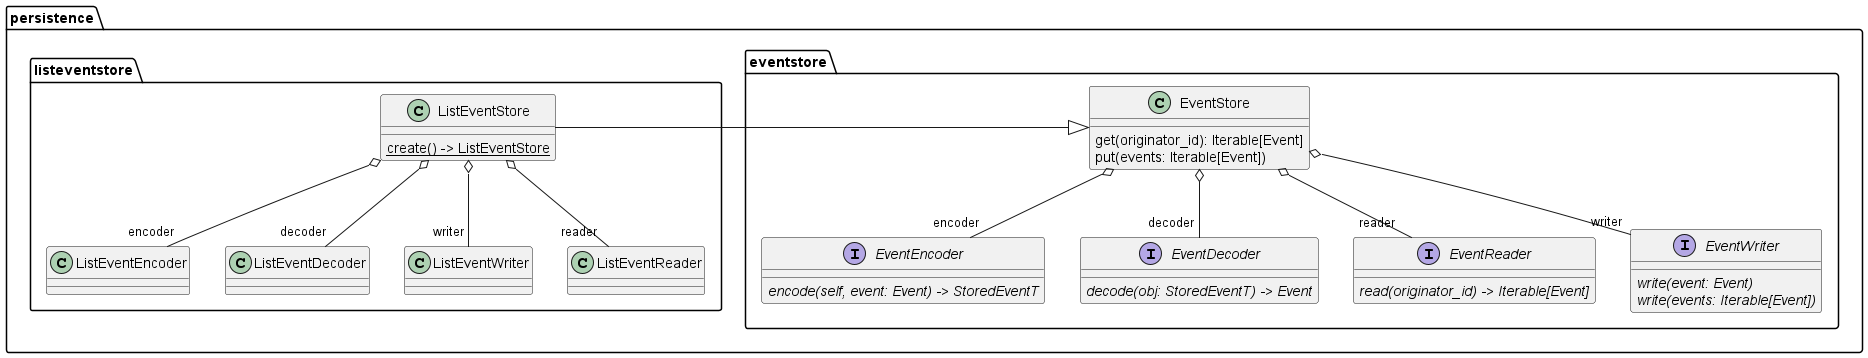

The diagram above was rendered by PlantUML. Its source (embedded in the PNG):
@startuml eventstore.persistence

namespace persistence {

    namespace eventstore {

        interface EventEncoder  {
            {abstract} encode(self, event: Event) -> StoredEventT
        }

        interface EventDecoder {
            {abstract} decode(obj: StoredEventT) -> Event
        }

        interface EventReader {
            {abstract} read(originator_id) -> Iterable[Event]
        }

        interface EventWriter {
            {abstract} write(event: Event)
            {abstract} write(events: Iterable[Event])
        }

        class EventStore {

            get(originator_id): Iterable[Event]
            put(events: Iterable[Event])

        }
        EventStore o-- "encoder" EventEncoder
        EventStore o-- "decoder" EventDecoder
        EventStore o-- "writer" EventWriter
        EventStore o-- "reader" EventReader
    }

    namespace listeventstore {
        persistence.eventstore.EventStore <|- ListEventStore
        ListEventStore o-- "encoder" ListEventEncoder
        ListEventStore o-- "decoder" ListEventDecoder
        ListEventStore o-- "writer" ListEventWriter
        ListEventStore o-- "reader" ListEventReader

        class ListEventStore {
            {static} create() -> ListEventStore
        }
    }
}
@enduml